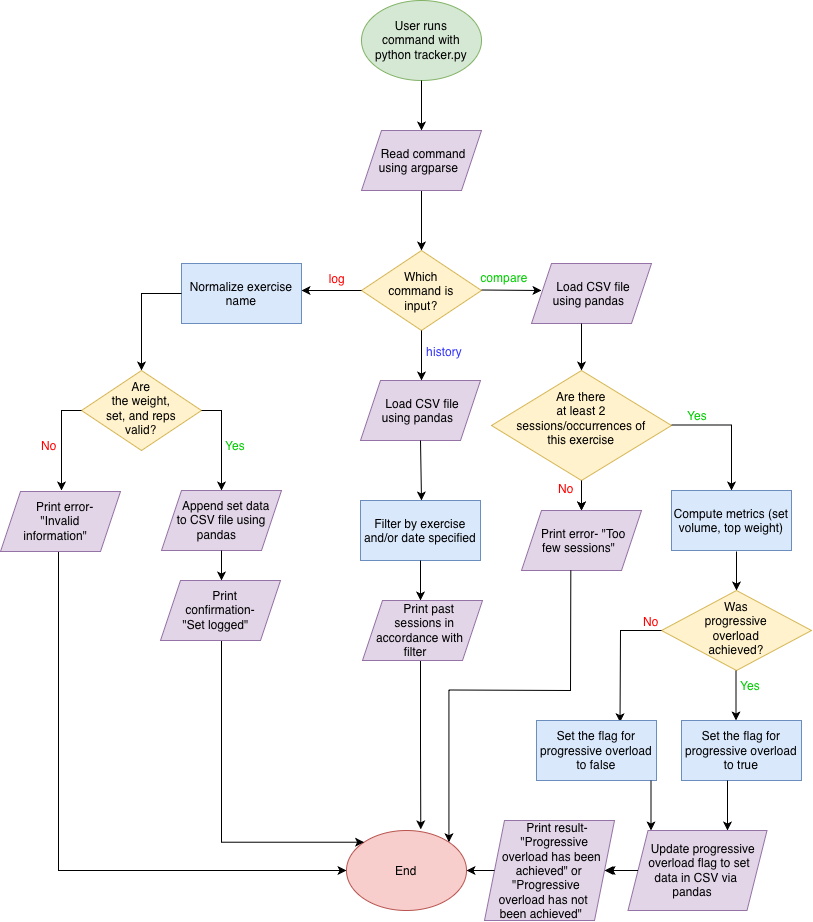

The diagram above was exported from draw.io. Its source (the exported page's mxGraphModel, read from the mxfile embedded in the PNG):
<mxGraphModel dx="1734" dy="2291" grid="1" gridSize="10" guides="1" tooltips="1" connect="1" arrows="1" fold="1" page="1" pageScale="1" pageWidth="850" pageHeight="1100" math="0" shadow="0">
  <root>
    <mxCell id="0" />
    <mxCell id="1" parent="0" />
    <mxCell id="sJGHQrJ4kdLyod9iG0fF-1" parent="1" style="ellipse;whiteSpace=wrap;html=1;shapeInside=1;fillColor=#d5e8d4;strokeColor=#82b366;" value="User runs command with python tracker.py" vertex="1">
      <mxGeometry height="80" width="120" x="391" y="-1090" as="geometry" />
    </mxCell>
    <mxCell id="sJGHQrJ4kdLyod9iG0fF-2" edge="1" parent="1" source="sJGHQrJ4kdLyod9iG0fF-1" style="endArrow=classic;html=1;rounded=0;defaultLabelBackgroundColor=page;exitX=0.5;exitY=1;exitDx=0;exitDy=0;" value="">
      <mxGeometry height="50" relative="1" width="50" as="geometry">
        <mxPoint x="411" y="-820" as="sourcePoint" />
        <mxPoint x="451" y="-960" as="targetPoint" />
      </mxGeometry>
    </mxCell>
    <mxCell id="sJGHQrJ4kdLyod9iG0fF-4" edge="1" parent="1" style="endArrow=classic;html=1;rounded=0;defaultLabelBackgroundColor=page;exitX=0.5;exitY=1;exitDx=0;exitDy=0;entryX=0.5;entryY=0;entryDx=0;entryDy=0;" target="sJGHQrJ4kdLyod9iG0fF-5" value="">
      <mxGeometry height="50" relative="1" width="50" as="geometry">
        <mxPoint x="451" y="-900" as="sourcePoint" />
        <mxPoint x="451" y="-850" as="targetPoint" />
      </mxGeometry>
    </mxCell>
    <mxCell id="sJGHQrJ4kdLyod9iG0fF-5" parent="1" style="rhombus;whiteSpace=wrap;html=1;shapeInside=1;fillColor=#fff2cc;strokeColor=#d6b656;" value="Which command is input?" vertex="1">
      <mxGeometry height="80" width="120" x="391" y="-840" as="geometry" />
    </mxCell>
    <mxCell id="sJGHQrJ4kdLyod9iG0fF-7" edge="1" parent="1" source="sJGHQrJ4kdLyod9iG0fF-5" style="endArrow=classic;html=1;rounded=0;defaultLabelBackgroundColor=page;exitX=0;exitY=0.5;exitDx=0;exitDy=0;" value="">
      <mxGeometry height="50" relative="1" width="50" as="geometry">
        <mxPoint x="291" y="-780" as="sourcePoint" />
        <mxPoint x="331" y="-800" as="targetPoint" />
      </mxGeometry>
    </mxCell>
    <mxCell id="sJGHQrJ4kdLyod9iG0fF-8" edge="1" parent="1" style="endArrow=classic;html=1;rounded=0;defaultLabelBackgroundColor=page;exitX=0;exitY=0.5;exitDx=0;exitDy=0;" value="">
      <mxGeometry height="50" relative="1" width="50" as="geometry">
        <mxPoint x="511" y="-800.5" as="sourcePoint" />
        <mxPoint x="571" y="-800" as="targetPoint" />
      </mxGeometry>
    </mxCell>
    <mxCell id="sJGHQrJ4kdLyod9iG0fF-9" parent="1" style="text;html=1;whiteSpace=wrap;strokeColor=none;fillColor=none;align=center;verticalAlign=middle;rounded=0;fontColor=#FF0000;" value="&lt;span style=&quot;background-color: light-dark(#ffffff, var(--ge-dark-color, #121212));&quot;&gt;log&lt;/span&gt;" vertex="1">
      <mxGeometry height="30" width="60" x="337" y="-827" as="geometry" />
    </mxCell>
    <mxCell id="sJGHQrJ4kdLyod9iG0fF-10" parent="1" style="rounded=0;whiteSpace=wrap;html=1;fillColor=#dae8fc;strokeColor=#6c8ebf;" value="Normalize exercise name" vertex="1">
      <mxGeometry height="60" width="120" x="211" y="-827" as="geometry" />
    </mxCell>
    <mxCell id="sJGHQrJ4kdLyod9iG0fF-11" edge="1" parent="1" source="sJGHQrJ4kdLyod9iG0fF-10" style="endArrow=classic;html=1;rounded=0;defaultLabelBackgroundColor=page;exitX=0;exitY=0.5;exitDx=0;exitDy=0;" value="">
      <mxGeometry height="50" relative="1" width="50" as="geometry">
        <Array as="points">
          <mxPoint x="171" y="-797" />
        </Array>
        <mxPoint x="411" y="-630" as="sourcePoint" />
        <mxPoint x="171" y="-720" as="targetPoint" />
      </mxGeometry>
    </mxCell>
    <mxCell id="sJGHQrJ4kdLyod9iG0fF-12" parent="1" style="rhombus;whiteSpace=wrap;html=1;shapeInside=1;fillColor=#fff2cc;strokeColor=#d6b656;" value="Are the weight, set, and reps valid?" vertex="1">
      <mxGeometry height="80" width="120" x="111" y="-720" as="geometry" />
    </mxCell>
    <mxCell id="sJGHQrJ4kdLyod9iG0fF-14" edge="1" parent="1" source="sJGHQrJ4kdLyod9iG0fF-12" style="endArrow=classic;html=1;rounded=0;defaultLabelBackgroundColor=page;" value="">
      <mxGeometry height="50" relative="1" width="50" as="geometry">
        <Array as="points">
          <mxPoint x="91" y="-680" />
        </Array>
        <mxPoint x="161" y="-570" as="sourcePoint" />
        <mxPoint x="91" y="-600" as="targetPoint" />
      </mxGeometry>
    </mxCell>
    <mxCell id="sJGHQrJ4kdLyod9iG0fF-15" parent="1" style="text;html=1;whiteSpace=wrap;strokeColor=none;fillColor=none;align=center;verticalAlign=middle;rounded=0;fontColor=#FF0000;" value="No" vertex="1">
      <mxGeometry height="30" width="60" x="49" y="-660" as="geometry" />
    </mxCell>
    <mxCell id="sJGHQrJ4kdLyod9iG0fF-19" edge="1" parent="1" source="sJGHQrJ4kdLyod9iG0fF-12" style="endArrow=classic;html=1;rounded=0;defaultLabelBackgroundColor=page;" value="">
      <mxGeometry height="50" relative="1" width="50" as="geometry">
        <Array as="points">
          <mxPoint x="251" y="-680" />
        </Array>
        <mxPoint x="411" y="-630" as="sourcePoint" />
        <mxPoint x="251" y="-600" as="targetPoint" />
      </mxGeometry>
    </mxCell>
    <mxCell id="sJGHQrJ4kdLyod9iG0fF-20" parent="1" style="text;html=1;whiteSpace=wrap;strokeColor=none;fillColor=none;align=center;verticalAlign=middle;rounded=0;fontColor=#00CC00;" value="Yes" vertex="1">
      <mxGeometry height="30" width="60" x="235" y="-660" as="geometry" />
    </mxCell>
    <mxCell id="sJGHQrJ4kdLyod9iG0fF-21" parent="1" style="shape=parallelogram;perimeter=parallelogramPerimeter;whiteSpace=wrap;html=1;shapeInside=1;fixedSize=1;fillColor=#e1d5e7;strokeColor=#9673a6;" value="Read command using argparse" vertex="1">
      <mxGeometry height="60" width="120" x="391" y="-960" as="geometry" />
    </mxCell>
    <mxCell id="sJGHQrJ4kdLyod9iG0fF-23" parent="1" style="shape=parallelogram;perimeter=parallelogramPerimeter;whiteSpace=wrap;html=1;shapeInside=1;fixedSize=1;fillColor=#e1d5e7;strokeColor=#9673a6;" value="Append set data to CSV file using pandas" vertex="1">
      <mxGeometry height="60" width="120" x="191" y="-600" as="geometry" />
    </mxCell>
    <mxCell id="sJGHQrJ4kdLyod9iG0fF-27" edge="1" parent="1" source="sJGHQrJ4kdLyod9iG0fF-23" style="endArrow=classic;html=1;rounded=0;defaultLabelBackgroundColor=page;exitX=0.5;exitY=1;exitDx=0;exitDy=0;" value="">
      <mxGeometry height="50" relative="1" width="50" as="geometry">
        <mxPoint x="201" y="-460" as="sourcePoint" />
        <mxPoint x="251" y="-510" as="targetPoint" />
      </mxGeometry>
    </mxCell>
    <mxCell id="sJGHQrJ4kdLyod9iG0fF-30" edge="1" parent="1" source="sJGHQrJ4kdLyod9iG0fF-5" style="endArrow=classic;html=1;rounded=0;defaultLabelBackgroundColor=page;exitX=0.5;exitY=1;exitDx=0;exitDy=0;" value="">
      <mxGeometry height="50" relative="1" width="50" as="geometry">
        <mxPoint x="401" y="-670" as="sourcePoint" />
        <mxPoint x="451" y="-710" as="targetPoint" />
      </mxGeometry>
    </mxCell>
    <mxCell id="sJGHQrJ4kdLyod9iG0fF-32" parent="1" style="text;html=1;whiteSpace=wrap;strokeColor=none;fillColor=none;align=center;verticalAlign=middle;rounded=0;fontColor=#3333FF;" value="history" vertex="1">
      <mxGeometry height="30" width="60" x="444" y="-754" as="geometry" />
    </mxCell>
    <mxCell id="sJGHQrJ4kdLyod9iG0fF-33" parent="1" style="shape=parallelogram;perimeter=parallelogramPerimeter;whiteSpace=wrap;html=1;shapeInside=1;fixedSize=1;fillColor=#e1d5e7;strokeColor=#9673a6;" value="Load CSV file using pandas" vertex="1">
      <mxGeometry height="60" width="120" x="390" y="-710" as="geometry" />
    </mxCell>
    <mxCell id="sJGHQrJ4kdLyod9iG0fF-34" edge="1" parent="1" source="sJGHQrJ4kdLyod9iG0fF-33" style="endArrow=classic;html=1;rounded=0;defaultLabelBackgroundColor=page;exitX=0.5;exitY=1;exitDx=0;exitDy=0;" value="">
      <mxGeometry height="50" relative="1" width="50" as="geometry">
        <mxPoint x="426" y="-530" as="sourcePoint" />
        <mxPoint x="451" y="-590" as="targetPoint" />
      </mxGeometry>
    </mxCell>
    <mxCell id="sJGHQrJ4kdLyod9iG0fF-35" parent="1" style="rounded=0;whiteSpace=wrap;html=1;fillColor=#dae8fc;strokeColor=#6c8ebf;" value="Filter by exercise and/or date specified" vertex="1">
      <mxGeometry height="60" width="120" x="390" y="-590" as="geometry" />
    </mxCell>
    <mxCell id="sJGHQrJ4kdLyod9iG0fF-37" edge="1" parent="1" source="sJGHQrJ4kdLyod9iG0fF-35" style="endArrow=classic;html=1;rounded=0;defaultLabelBackgroundColor=page;exitX=0.5;exitY=1;exitDx=0;exitDy=0;" value="">
      <mxGeometry height="50" relative="1" width="50" as="geometry">
        <mxPoint x="401" y="-430" as="sourcePoint" />
        <mxPoint x="450" y="-490" as="targetPoint" />
      </mxGeometry>
    </mxCell>
    <mxCell id="sJGHQrJ4kdLyod9iG0fF-41" parent="1" style="text;html=1;whiteSpace=wrap;strokeColor=none;fillColor=none;align=center;verticalAlign=middle;rounded=0;fontColor=#00CC00;" value="compare" vertex="1">
      <mxGeometry height="30" width="60" x="504" y="-828" as="geometry" />
    </mxCell>
    <mxCell id="NwU2aE2iz7pI1FPOr3Ly-1" parent="1" style="shape=parallelogram;perimeter=parallelogramPerimeter;whiteSpace=wrap;html=1;shapeInside=1;fixedSize=1;fillColor=#e1d5e7;strokeColor=#9673a6;" value="Load CSV file using pandas" vertex="1">
      <mxGeometry height="60" width="120" x="561" y="-827" as="geometry" />
    </mxCell>
    <mxCell id="NwU2aE2iz7pI1FPOr3Ly-2" edge="1" parent="1" source="sJGHQrJ4kdLyod9iG0fF-15" style="edgeStyle=orthogonalEdgeStyle;rounded=0;orthogonalLoop=1;jettySize=auto;html=1;innerLoopWaypoints=1;exitX=0.5;exitY=1;exitDx=0;exitDy=0;defaultLabelBackgroundColor=page;" target="sJGHQrJ4kdLyod9iG0fF-15">
      <mxGeometry relative="1" as="geometry" />
    </mxCell>
    <mxCell id="NwU2aE2iz7pI1FPOr3Ly-4" edge="1" parent="1" style="endArrow=classic;html=1;rounded=0;defaultLabelBackgroundColor=page;" target="NwU2aE2iz7pI1FPOr3Ly-5" value="">
      <mxGeometry height="50" relative="1" width="50" as="geometry">
        <mxPoint x="611" y="-767" as="sourcePoint" />
        <mxPoint x="611" y="-710" as="targetPoint" />
      </mxGeometry>
    </mxCell>
    <mxCell id="NwU2aE2iz7pI1FPOr3Ly-5" parent="1" style="rhombus;whiteSpace=wrap;html=1;shapeInside=1;fillColor=#fff2cc;strokeColor=#d6b656;" value="Are there at least 2 sessions/occurrences of this exercise" vertex="1">
      <mxGeometry height="110" width="180" x="521" y="-720" as="geometry" />
    </mxCell>
    <mxCell id="NwU2aE2iz7pI1FPOr3Ly-6" edge="1" parent="1" style="endArrow=classic;html=1;rounded=0;defaultLabelBackgroundColor=page;" value="">
      <mxGeometry height="50" relative="1" width="50" as="geometry">
        <mxPoint x="611" y="-610" as="sourcePoint" />
        <mxPoint x="611" y="-580" as="targetPoint" />
      </mxGeometry>
    </mxCell>
    <mxCell id="NwU2aE2iz7pI1FPOr3Ly-29" edge="1" parent="1" source="NwU2aE2iz7pI1FPOr3Ly-7" style="edgeStyle=orthogonalEdgeStyle;rounded=0;orthogonalLoop=1;jettySize=auto;html=1;exitX=0.75;exitY=1;exitDx=0;exitDy=0;entryX=0.5;entryY=0;entryDx=0;entryDy=0;defaultLabelBackgroundColor=page;">
      <mxGeometry relative="1" as="geometry">
        <mxPoint x="611" y="-580" as="targetPoint" />
      </mxGeometry>
    </mxCell>
    <mxCell id="NwU2aE2iz7pI1FPOr3Ly-7" parent="1" style="text;html=1;whiteSpace=wrap;strokeColor=none;fillColor=none;align=center;verticalAlign=middle;rounded=0;fontColor=#FF0000;" value="No" vertex="1">
      <mxGeometry height="30" width="60" x="566" y="-617" as="geometry" />
    </mxCell>
    <mxCell id="NwU2aE2iz7pI1FPOr3Ly-10" edge="1" parent="1" style="endArrow=classic;html=1;rounded=0;defaultLabelBackgroundColor=page;" target="NwU2aE2iz7pI1FPOr3Ly-11" value="">
      <mxGeometry height="50" relative="1" width="50" x="-0.0438" as="geometry">
        <Array as="points">
          <mxPoint x="761" y="-665.5" />
        </Array>
        <mxPoint x="701" y="-665.5" as="sourcePoint" />
        <mxPoint x="761" y="-605.5" as="targetPoint" />
      </mxGeometry>
    </mxCell>
    <mxCell id="NwU2aE2iz7pI1FPOr3Ly-11" parent="1" style="rounded=0;whiteSpace=wrap;html=1;fillColor=#dae8fc;strokeColor=#6c8ebf;" value="Compute metrics (set volume, top weight)" vertex="1">
      <mxGeometry height="60" width="120" x="701" y="-600" as="geometry" />
    </mxCell>
    <mxCell id="NwU2aE2iz7pI1FPOr3Ly-16" parent="1" style="rhombus;whiteSpace=wrap;html=1;shapeInside=1;fillColor=#fff2cc;strokeColor=#d6b656;" value="Was progressive overload achieved?" vertex="1">
      <mxGeometry height="80" width="150" x="691" y="-500" as="geometry" />
    </mxCell>
    <mxCell id="NwU2aE2iz7pI1FPOr3Ly-18" edge="1" parent="1" style="endArrow=classic;html=1;rounded=0;defaultLabelBackgroundColor=page;entryX=0.5;entryY=0;entryDx=0;entryDy=0;" target="NwU2aE2iz7pI1FPOr3Ly-16" value="">
      <mxGeometry height="50" relative="1" width="50" as="geometry">
        <mxPoint x="766" y="-539" as="sourcePoint" />
        <mxPoint x="766" y="-509.0000000000002" as="targetPoint" />
      </mxGeometry>
    </mxCell>
    <mxCell id="NwU2aE2iz7pI1FPOr3Ly-21" parent="1" style="text;html=1;whiteSpace=wrap;strokeColor=none;fillColor=none;align=center;verticalAlign=middle;rounded=0;fontColor=#00CC00;" value="Yes" vertex="1">
      <mxGeometry height="30" width="60" x="697" y="-690" as="geometry" />
    </mxCell>
    <mxCell id="NwU2aE2iz7pI1FPOr3Ly-24" edge="1" parent="1" style="endArrow=classic;html=1;rounded=0;defaultLabelBackgroundColor=page;" value="">
      <mxGeometry height="50" relative="1" width="50" as="geometry">
        <mxPoint x="765.5" y="-420" as="sourcePoint" />
        <mxPoint x="765.5" y="-370" as="targetPoint" />
      </mxGeometry>
    </mxCell>
    <mxCell id="NwU2aE2iz7pI1FPOr3Ly-25" parent="1" style="rounded=0;whiteSpace=wrap;html=1;fillColor=#dae8fc;strokeColor=#6c8ebf;" value="Set the flag for progressive overload to true" vertex="1">
      <mxGeometry height="60" width="120" x="711" y="-370" as="geometry" />
    </mxCell>
    <mxCell id="NwU2aE2iz7pI1FPOr3Ly-26" parent="1" style="ellipse;whiteSpace=wrap;html=1;shapeInside=1;fillColor=#f8cecc;strokeColor=#b85450;" value="End" vertex="1">
      <mxGeometry height="80" width="120" x="376" y="-260" as="geometry" />
    </mxCell>
    <mxCell id="NwU2aE2iz7pI1FPOr3Ly-32" edge="1" parent="1" style="edgeStyle=orthogonalEdgeStyle;rounded=0;orthogonalLoop=1;jettySize=auto;html=1;entryX=0.619;entryY=-0.014;entryDx=0;entryDy=0;entryPerimeter=0;defaultLabelBackgroundColor=page;" target="NwU2aE2iz7pI1FPOr3Ly-26">
      <mxGeometry relative="1" x="0.0341" as="geometry">
        <mxPoint x="450" y="-430" as="sourcePoint" />
      </mxGeometry>
    </mxCell>
    <mxCell id="NwU2aE2iz7pI1FPOr3Ly-35" edge="1" parent="1" style="endArrow=classic;html=1;rounded=0;defaultLabelBackgroundColor=page;exitX=0.5;exitY=1;exitDx=0;exitDy=0;entryX=0;entryY=0;entryDx=0;entryDy=0;" target="NwU2aE2iz7pI1FPOr3Ly-26" value="">
      <mxGeometry height="50" relative="1" width="50" x="0.0224" as="geometry">
        <Array as="points">
          <mxPoint x="251" y="-248.28" />
        </Array>
        <mxPoint x="251" y="-450" as="sourcePoint" />
        <mxPoint x="301" y="-500" as="targetPoint" />
      </mxGeometry>
    </mxCell>
    <mxCell id="NwU2aE2iz7pI1FPOr3Ly-36" edge="1" parent="1" style="endArrow=classic;html=1;rounded=0;defaultLabelBackgroundColor=page;exitX=0.5;exitY=1;exitDx=0;exitDy=0;entryX=0;entryY=0.5;entryDx=0;entryDy=0;" target="NwU2aE2iz7pI1FPOr3Ly-26" value="">
      <mxGeometry height="50" relative="1" width="50" x="-0.1352" as="geometry">
        <Array as="points">
          <mxPoint x="88" y="-220" />
        </Array>
        <mxPoint x="88" y="-540" as="sourcePoint" />
        <mxPoint x="231" y="-338" as="targetPoint" />
      </mxGeometry>
    </mxCell>
    <mxCell id="NwU2aE2iz7pI1FPOr3Ly-37" parent="1" style="text;html=1;whiteSpace=wrap;strokeColor=none;fillColor=none;align=center;verticalAlign=middle;rounded=0;fontColor=#00CC00;" value="Yes" vertex="1">
      <mxGeometry height="30" width="60" x="750" y="-420" as="geometry" />
    </mxCell>
    <mxCell id="NwU2aE2iz7pI1FPOr3Ly-38" edge="1" parent="1" source="NwU2aE2iz7pI1FPOr3Ly-16" style="endArrow=classic;html=1;rounded=0;defaultLabelBackgroundColor=page;exitX=0;exitY=0.5;exitDx=0;exitDy=0;entryX=0.696;entryY=0.029;entryDx=0;entryDy=0;entryPerimeter=0;" target="NwU2aE2iz7pI1FPOr3Ly-41" value="">
      <mxGeometry height="50" relative="1" width="50" x="0.293" as="geometry">
        <Array as="points">
          <mxPoint x="670" y="-460" />
          <mxPoint x="650" y="-460" />
        </Array>
        <mxPoint x="691" y="-455" as="sourcePoint" />
        <mxPoint x="650" y="-430" as="targetPoint" />
      </mxGeometry>
    </mxCell>
    <mxCell id="NwU2aE2iz7pI1FPOr3Ly-41" parent="1" style="rounded=0;whiteSpace=wrap;html=1;fillColor=#dae8fc;strokeColor=#6c8ebf;" value="Set the flag for progressive overload to false" vertex="1">
      <mxGeometry height="60" width="120" x="566" y="-370" as="geometry" />
    </mxCell>
    <mxCell id="NwU2aE2iz7pI1FPOr3Ly-43" parent="1" style="text;html=1;whiteSpace=wrap;strokeColor=none;fillColor=none;align=center;verticalAlign=middle;rounded=0;fontColor=#FF0000;" value="No" vertex="1">
      <mxGeometry height="30" width="60" x="651" y="-484" as="geometry" />
    </mxCell>
    <mxCell id="NwU2aE2iz7pI1FPOr3Ly-44" parent="1" style="shape=parallelogram;perimeter=parallelogramPerimeter;whiteSpace=wrap;html=1;shapeInside=1;fixedSize=1;fillColor=#e1d5e7;strokeColor=#9673a6;" value="Print error- &quot;Invalid information&quot;" vertex="1">
      <mxGeometry height="60" width="120" x="30" y="-599" as="geometry" />
    </mxCell>
    <mxCell id="NwU2aE2iz7pI1FPOr3Ly-45" parent="1" style="shape=parallelogram;perimeter=parallelogramPerimeter;whiteSpace=wrap;html=1;shapeInside=1;fixedSize=1;fillColor=#e1d5e7;strokeColor=#9673a6;" value="Print confirmation- &quot;Set logged&quot;" vertex="1">
      <mxGeometry height="60" width="120" x="190" y="-510" as="geometry" />
    </mxCell>
    <mxCell id="NwU2aE2iz7pI1FPOr3Ly-46" parent="1" style="shape=parallelogram;perimeter=parallelogramPerimeter;whiteSpace=wrap;html=1;shapeInside=1;fixedSize=1;fillColor=#e1d5e7;strokeColor=#9673a6;" value="Print past sessions in accordance with filter" vertex="1">
      <mxGeometry height="60" width="120" x="392" y="-490" as="geometry" />
    </mxCell>
    <mxCell id="NwU2aE2iz7pI1FPOr3Ly-47" parent="1" style="shape=parallelogram;perimeter=parallelogramPerimeter;whiteSpace=wrap;html=1;shapeInside=1;fixedSize=1;fillColor=#e1d5e7;strokeColor=#9673a6;" value="Print error- &quot;Too few sessions&quot;" vertex="1">
      <mxGeometry height="60" width="120" x="551" y="-580" as="geometry" />
    </mxCell>
    <mxCell id="NwU2aE2iz7pI1FPOr3Ly-59" edge="1" parent="1" source="NwU2aE2iz7pI1FPOr3Ly-50" style="edgeStyle=orthogonalEdgeStyle;rounded=0;orthogonalLoop=1;jettySize=auto;html=1;defaultLabelBackgroundColor=page;" target="NwU2aE2iz7pI1FPOr3Ly-53" value="">
      <mxGeometry relative="1" as="geometry" />
    </mxCell>
    <mxCell id="NwU2aE2iz7pI1FPOr3Ly-50" parent="1" style="shape=parallelogram;perimeter=parallelogramPerimeter;whiteSpace=wrap;html=1;shapeInside=1;fixedSize=1;fillColor=#e1d5e7;strokeColor=#9673a6;" value="Update progressive overload flag to set data in CSV via pandas" vertex="1">
      <mxGeometry height="80" width="139" x="657.5" y="-260" as="geometry" />
    </mxCell>
    <mxCell id="NwU2aE2iz7pI1FPOr3Ly-53" parent="1" style="shape=parallelogram;perimeter=parallelogramPerimeter;whiteSpace=wrap;html=1;shapeInside=1;fixedSize=1;fillColor=#e1d5e7;strokeColor=#9673a6;" value="Print result- &quot;Progressive overload has been achieved&quot; or &quot;Progressive overload has not been achieved&quot;" vertex="1">
      <mxGeometry height="100" width="130" x="514" y="-270" as="geometry" />
    </mxCell>
    <mxCell id="NwU2aE2iz7pI1FPOr3Ly-55" edge="1" parent="1" style="endArrow=classic;html=1;rounded=0;defaultLabelBackgroundColor=page;exitX=0.723;exitY=1;exitDx=0;exitDy=0;entryX=0.25;entryY=0;entryDx=0;entryDy=0;exitPerimeter=0;" value="">
      <mxGeometry height="50" relative="1" width="50" as="geometry">
        <mxPoint x="680.5" y="-310" as="sourcePoint" />
        <mxPoint x="680.5" y="-260" as="targetPoint" />
      </mxGeometry>
    </mxCell>
    <mxCell id="NwU2aE2iz7pI1FPOr3Ly-56" edge="1" parent="1" style="endArrow=classic;html=1;rounded=0;defaultLabelBackgroundColor=page;exitX=0.723;exitY=1;exitDx=0;exitDy=0;entryX=0.25;entryY=0;entryDx=0;entryDy=0;exitPerimeter=0;" value="">
      <mxGeometry height="50" relative="1" width="50" as="geometry">
        <mxPoint x="757" y="-310" as="sourcePoint" />
        <mxPoint x="757" y="-260" as="targetPoint" />
      </mxGeometry>
    </mxCell>
    <mxCell id="NwU2aE2iz7pI1FPOr3Ly-57" edge="1" parent="1" source="NwU2aE2iz7pI1FPOr3Ly-50" style="endArrow=classic;html=1;rounded=0;defaultLabelBackgroundColor=page;exitX=0;exitY=0.5;exitDx=0;exitDy=0;" value="">
      <mxGeometry height="50" relative="1" width="50" as="geometry">
        <mxPoint x="586" y="-170" as="sourcePoint" />
        <mxPoint x="636" y="-220" as="targetPoint" />
      </mxGeometry>
    </mxCell>
    <mxCell id="NwU2aE2iz7pI1FPOr3Ly-60" edge="1" parent="1" source="NwU2aE2iz7pI1FPOr3Ly-53" style="endArrow=classic;html=1;rounded=0;defaultLabelBackgroundColor=page;exitX=0;exitY=0.5;exitDx=0;exitDy=0;" target="NwU2aE2iz7pI1FPOr3Ly-26" value="">
      <mxGeometry height="50" relative="1" width="50" as="geometry">
        <mxPoint x="450" y="-100" as="sourcePoint" />
        <mxPoint x="500" y="-220" as="targetPoint" />
      </mxGeometry>
    </mxCell>
    <mxCell id="NwU2aE2iz7pI1FPOr3Ly-61" edge="1" parent="1" source="NwU2aE2iz7pI1FPOr3Ly-47" style="endArrow=classic;html=1;rounded=0;defaultLabelBackgroundColor=page;exitX=0.411;exitY=0.995;exitDx=0;exitDy=0;exitPerimeter=0;entryX=1;entryY=0;entryDx=0;entryDy=0;" target="NwU2aE2iz7pI1FPOr3Ly-26" value="">
      <mxGeometry height="50" relative="1" width="50" x="0.0027" as="geometry">
        <Array as="points">
          <mxPoint x="600" y="-400" />
          <mxPoint x="478.43" y="-400.51" />
        </Array>
        <mxPoint x="530" y="-400" as="sourcePoint" />
        <mxPoint x="580" y="-450" as="targetPoint" />
      </mxGeometry>
    </mxCell>
  </root>
</mxGraphModel>